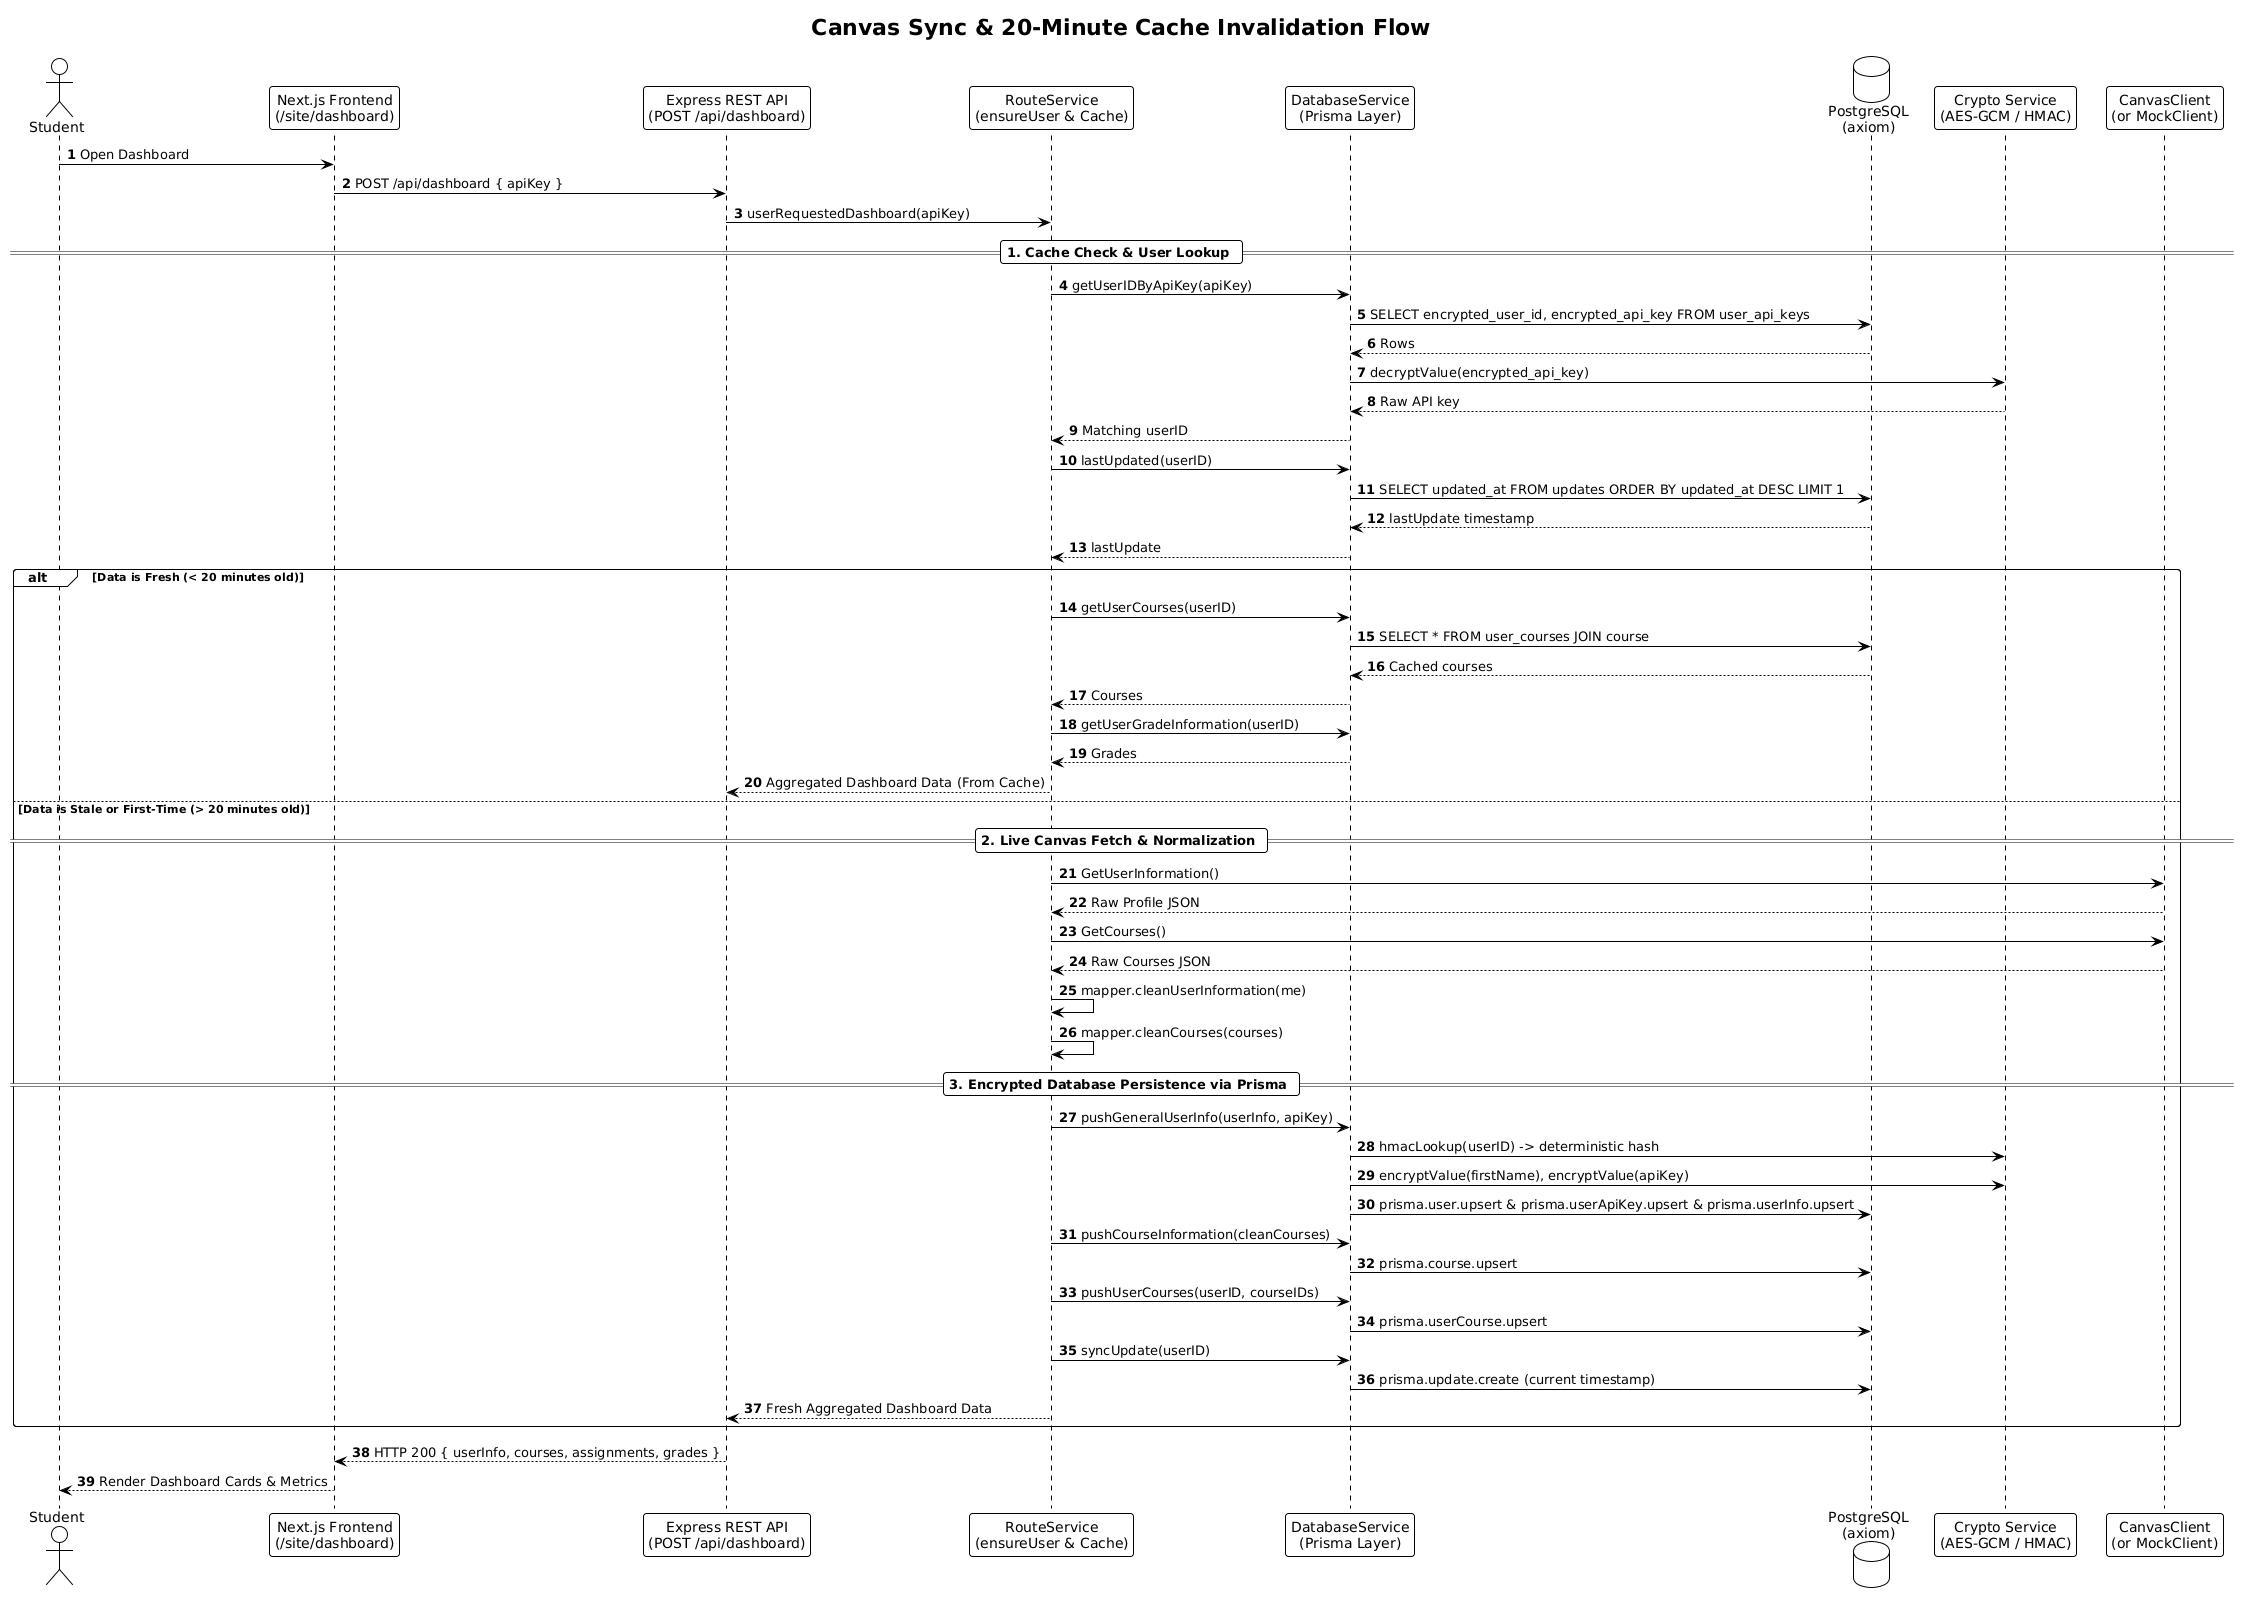

The diagram above was rendered by PlantUML. Its source (embedded in the PNG):
@startuml
!theme plain
autonumber
skinparam roundcorner 6
skinparam shadowing false
skinparam responseMessageBelowArrow true

title Canvas Sync & 20-Minute Cache Invalidation Flow

actor Student as User
participant "Next.js Frontend\n(/site/dashboard)" as Web
participant "Express REST API\n(POST /api/dashboard)" as API
participant "RouteService\n(ensureUser & Cache)" as RS
participant "DatabaseService\n(Prisma Layer)" as DB
database "PostgreSQL\n(axiom)" as PG
participant "Crypto Service\n(AES-GCM / HMAC)" as Crypto
participant "CanvasClient\n(or MockClient)" as Canvas

User -> Web: Open Dashboard
Web -> API: POST /api/dashboard { apiKey }
API -> RS: userRequestedDashboard(apiKey)

== 1. Cache Check & User Lookup ==
RS -> DB: getUserIDByApiKey(apiKey)
DB -> PG: SELECT encrypted_user_id, encrypted_api_key FROM user_api_keys
PG --> DB: Rows
DB -> Crypto: decryptValue(encrypted_api_key)
Crypto --> DB: Raw API key
DB --> RS: Matching userID

RS -> DB: lastUpdated(userID)
DB -> PG: SELECT updated_at FROM updates ORDER BY updated_at DESC LIMIT 1
PG --> DB: lastUpdate timestamp
DB --> RS: lastUpdate

alt Data is Fresh (< 20 minutes old)
    RS -> DB: getUserCourses(userID)
    DB -> PG: SELECT * FROM user_courses JOIN course
    PG --> DB: Cached courses
    DB --> RS: Courses
    RS -> DB: getUserGradeInformation(userID)
    DB --> RS: Grades
    RS --> API: Aggregated Dashboard Data (From Cache)
else Data is Stale or First-Time (> 20 minutes old)
    == 2. Live Canvas Fetch & Normalization ==
    RS -> Canvas: GetUserInformation()
    Canvas --> RS: Raw Profile JSON
    RS -> Canvas: GetCourses()
    Canvas --> RS: Raw Courses JSON
    
    RS -> RS: mapper.cleanUserInformation(me)
    RS -> RS: mapper.cleanCourses(courses)

    == 3. Encrypted Database Persistence via Prisma ==
    RS -> DB: pushGeneralUserInfo(userInfo, apiKey)
    DB -> Crypto: hmacLookup(userID) -> deterministic hash
    DB -> Crypto: encryptValue(firstName), encryptValue(apiKey)
    DB -> PG: prisma.user.upsert & prisma.userApiKey.upsert & prisma.userInfo.upsert
    
    RS -> DB: pushCourseInformation(cleanCourses)
    DB -> PG: prisma.course.upsert
    
    RS -> DB: pushUserCourses(userID, courseIDs)
    DB -> PG: prisma.userCourse.upsert
    
    RS -> DB: syncUpdate(userID)
    DB -> PG: prisma.update.create (current timestamp)
    
    RS --> API: Fresh Aggregated Dashboard Data
end

API --> Web: HTTP 200 { userInfo, courses, assignments, grades }
Web --> User: Render Dashboard Cards & Metrics
@enduml